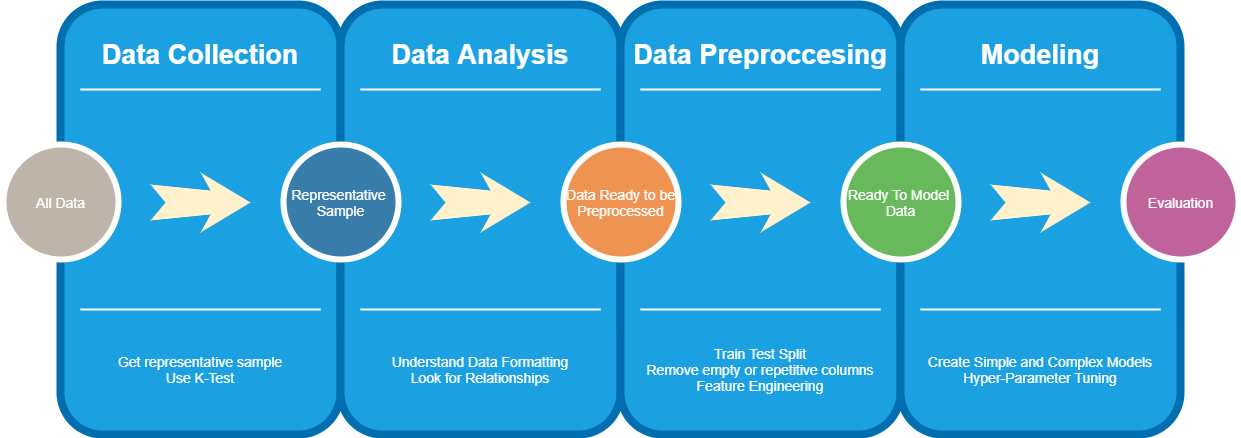

The diagram above was exported from draw.io. Its source (the exported page's mxGraphModel, read from the mxfile embedded in the PNG):
<mxGraphModel dx="1384" dy="731" grid="1" gridSize="10" guides="1" tooltips="1" connect="1" arrows="1" fold="1" page="1" pageScale="1.5" pageWidth="1169" pageHeight="826" background="#ffffff" math="0" shadow="0">
  <root>
    <mxCell id="0" />
    <mxCell id="1" parent="0" />
    <mxCell id="60da8b9f42644d3a-2" value="" style="whiteSpace=wrap;html=1;rounded=1;shadow=0;strokeWidth=8;fontSize=20;align=center;fillColor=#1ba1e2;strokeColor=#006EAF;fontColor=#ffffff;" parent="1" vertex="1">
      <mxGeometry x="316" y="405" width="280" height="430" as="geometry" />
    </mxCell>
    <mxCell id="60da8b9f42644d3a-3" value="Data Collection" style="text;html=1;strokeColor=none;fillColor=none;align=center;verticalAlign=middle;whiteSpace=wrap;rounded=0;shadow=0;fontSize=27;fontColor=#FFFFFF;fontStyle=1" parent="1" vertex="1">
      <mxGeometry x="316" y="425" width="280" height="60" as="geometry" />
    </mxCell>
    <mxCell id="60da8b9f42644d3a-4" value="Get representative sample&lt;br&gt;Use K-Test" style="text;html=1;strokeColor=none;fillColor=none;align=center;verticalAlign=middle;whiteSpace=wrap;rounded=0;shadow=0;fontSize=14;fontColor=#FFFFFF;" parent="1" vertex="1">
      <mxGeometry x="316" y="725" width="280" height="90" as="geometry" />
    </mxCell>
    <mxCell id="60da8b9f42644d3a-6" value="" style="line;strokeWidth=2;html=1;rounded=0;shadow=0;fontSize=27;align=center;fillColor=none;strokeColor=#FFFFFF;" parent="1" vertex="1">
      <mxGeometry x="336" y="485" width="240" height="10" as="geometry" />
    </mxCell>
    <mxCell id="60da8b9f42644d3a-7" value="" style="line;strokeWidth=2;html=1;rounded=0;shadow=0;fontSize=27;align=center;fillColor=none;strokeColor=#FFFFFF;" parent="1" vertex="1">
      <mxGeometry x="336" y="705" width="240" height="10" as="geometry" />
    </mxCell>
    <mxCell id="60da8b9f42644d3a-8" value="All Data" style="ellipse;whiteSpace=wrap;html=1;rounded=0;shadow=0;strokeWidth=6;fontSize=14;align=center;fillColor=#BFB4A9;strokeColor=#FFFFFF;fontColor=#FFFFFF;" parent="1" vertex="1">
      <mxGeometry x="259" y="545" width="115" height="115" as="geometry" />
    </mxCell>
    <mxCell id="60da8b9f42644d3a-9" value="" style="html=1;shadow=0;dashed=0;align=center;verticalAlign=middle;shape=mxgraph.arrows2.stylisedArrow;dy=0.6;dx=40;notch=15;feather=0.4;rounded=0;strokeWidth=1;fontSize=27;strokeColor=none;fillColor=#fff2cc;" parent="1" vertex="1">
      <mxGeometry x="406" y="573" width="100" height="60" as="geometry" />
    </mxCell>
    <mxCell id="60da8b9f42644d3a-17" value="" style="whiteSpace=wrap;html=1;rounded=1;shadow=0;strokeWidth=8;fontSize=20;align=center;fillColor=#1ba1e2;strokeColor=#006EAF;fontColor=#ffffff;" parent="1" vertex="1">
      <mxGeometry x="596" y="405" width="280" height="430" as="geometry" />
    </mxCell>
    <mxCell id="60da8b9f42644d3a-18" value="Data Analysis" style="text;html=1;strokeColor=none;fillColor=none;align=center;verticalAlign=middle;whiteSpace=wrap;rounded=0;shadow=0;fontSize=27;fontColor=#FFFFFF;fontStyle=1" parent="1" vertex="1">
      <mxGeometry x="596" y="425" width="280" height="60" as="geometry" />
    </mxCell>
    <mxCell id="60da8b9f42644d3a-19" value="Understand Data Formatting&lt;br&gt;Look for Relationships" style="text;html=1;strokeColor=none;fillColor=none;align=center;verticalAlign=middle;whiteSpace=wrap;rounded=0;shadow=0;fontSize=14;fontColor=#FFFFFF;" parent="1" vertex="1">
      <mxGeometry x="596" y="725" width="280" height="90" as="geometry" />
    </mxCell>
    <mxCell id="60da8b9f42644d3a-20" value="" style="line;strokeWidth=2;html=1;rounded=0;shadow=0;fontSize=27;align=center;fillColor=none;strokeColor=#FFFFFF;" parent="1" vertex="1">
      <mxGeometry x="616" y="485" width="240" height="10" as="geometry" />
    </mxCell>
    <mxCell id="60da8b9f42644d3a-21" value="" style="line;strokeWidth=2;html=1;rounded=0;shadow=0;fontSize=27;align=center;fillColor=none;strokeColor=#FFFFFF;" parent="1" vertex="1">
      <mxGeometry x="616" y="705" width="240" height="10" as="geometry" />
    </mxCell>
    <mxCell id="60da8b9f42644d3a-22" value="Representative&amp;nbsp;&lt;br&gt;Sample" style="ellipse;whiteSpace=wrap;html=1;rounded=0;shadow=0;strokeWidth=6;fontSize=14;align=center;fillColor=#397DAA;strokeColor=#FFFFFF;fontColor=#FFFFFF;" parent="1" vertex="1">
      <mxGeometry x="539" y="545" width="115" height="115" as="geometry" />
    </mxCell>
    <mxCell id="60da8b9f42644d3a-23" value="" style="html=1;shadow=0;dashed=0;align=center;verticalAlign=middle;shape=mxgraph.arrows2.stylisedArrow;dy=0.6;dx=40;notch=15;feather=0.4;rounded=0;strokeWidth=1;fontSize=27;strokeColor=none;fillColor=#fff2cc;" parent="1" vertex="1">
      <mxGeometry x="686" y="573" width="100" height="60" as="geometry" />
    </mxCell>
    <mxCell id="60da8b9f42644d3a-24" value="" style="whiteSpace=wrap;html=1;rounded=1;shadow=0;strokeWidth=8;fontSize=20;align=center;fillColor=#1ba1e2;strokeColor=#006EAF;fontColor=#ffffff;" parent="1" vertex="1">
      <mxGeometry x="876" y="405" width="280" height="430" as="geometry" />
    </mxCell>
    <mxCell id="60da8b9f42644d3a-25" value="Data Preproccesing" style="text;html=1;strokeColor=none;fillColor=none;align=center;verticalAlign=middle;whiteSpace=wrap;rounded=0;shadow=0;fontSize=27;fontColor=#FFFFFF;fontStyle=1" parent="1" vertex="1">
      <mxGeometry x="876" y="425" width="280" height="60" as="geometry" />
    </mxCell>
    <mxCell id="60da8b9f42644d3a-26" value="&lt;div&gt;Train Test Split&lt;br&gt;Remove empty or repetitive columns&lt;br&gt;Feature Engineering&lt;br&gt;&lt;/div&gt;" style="text;html=1;strokeColor=none;fillColor=none;align=center;verticalAlign=middle;whiteSpace=wrap;rounded=0;shadow=0;fontSize=14;fontColor=#FFFFFF;" parent="1" vertex="1">
      <mxGeometry x="876" y="725" width="280" height="90" as="geometry" />
    </mxCell>
    <mxCell id="60da8b9f42644d3a-27" value="" style="line;strokeWidth=2;html=1;rounded=0;shadow=0;fontSize=27;align=center;fillColor=none;strokeColor=#FFFFFF;" parent="1" vertex="1">
      <mxGeometry x="896" y="485" width="240" height="10" as="geometry" />
    </mxCell>
    <mxCell id="60da8b9f42644d3a-28" value="" style="line;strokeWidth=2;html=1;rounded=0;shadow=0;fontSize=27;align=center;fillColor=none;strokeColor=#FFFFFF;" parent="1" vertex="1">
      <mxGeometry x="896" y="705" width="240" height="10" as="geometry" />
    </mxCell>
    <mxCell id="60da8b9f42644d3a-29" value="Data Ready to be&lt;br&gt;Preprocessed" style="ellipse;whiteSpace=wrap;html=1;rounded=0;shadow=0;strokeWidth=6;fontSize=14;align=center;fillColor=#EF9353;strokeColor=#FFFFFF;fontColor=#FFFFFF;" parent="1" vertex="1">
      <mxGeometry x="819" y="545" width="115" height="115" as="geometry" />
    </mxCell>
    <mxCell id="60da8b9f42644d3a-30" value="" style="html=1;shadow=0;dashed=0;align=center;verticalAlign=middle;shape=mxgraph.arrows2.stylisedArrow;dy=0.6;dx=40;notch=15;feather=0.4;rounded=0;strokeWidth=1;fontSize=27;strokeColor=none;fillColor=#fff2cc;" parent="1" vertex="1">
      <mxGeometry x="966" y="573" width="100" height="60" as="geometry" />
    </mxCell>
    <mxCell id="60da8b9f42644d3a-31" value="" style="whiteSpace=wrap;html=1;rounded=1;shadow=0;strokeWidth=8;fontSize=20;align=center;fillColor=#1ba1e2;strokeColor=#006EAF;fontColor=#ffffff;" parent="1" vertex="1">
      <mxGeometry x="1156" y="405" width="280" height="430" as="geometry" />
    </mxCell>
    <mxCell id="60da8b9f42644d3a-32" value="Modeling" style="text;html=1;strokeColor=none;fillColor=none;align=center;verticalAlign=middle;whiteSpace=wrap;rounded=0;shadow=0;fontSize=27;fontColor=#FFFFFF;fontStyle=1" parent="1" vertex="1">
      <mxGeometry x="1156" y="425" width="280" height="60" as="geometry" />
    </mxCell>
    <mxCell id="60da8b9f42644d3a-33" value="&lt;div&gt;Create Simple and Complex Models&lt;/div&gt;&lt;div&gt;Hyper-Parameter Tuning&lt;/div&gt;" style="text;html=1;strokeColor=none;fillColor=none;align=center;verticalAlign=middle;whiteSpace=wrap;rounded=0;shadow=0;fontSize=14;fontColor=#FFFFFF;" parent="1" vertex="1">
      <mxGeometry x="1156" y="725" width="280" height="90" as="geometry" />
    </mxCell>
    <mxCell id="60da8b9f42644d3a-34" value="" style="line;strokeWidth=2;html=1;rounded=0;shadow=0;fontSize=27;align=center;fillColor=none;strokeColor=#FFFFFF;" parent="1" vertex="1">
      <mxGeometry x="1176" y="485" width="240" height="10" as="geometry" />
    </mxCell>
    <mxCell id="60da8b9f42644d3a-35" value="" style="line;strokeWidth=2;html=1;rounded=0;shadow=0;fontSize=27;align=center;fillColor=none;strokeColor=#FFFFFF;" parent="1" vertex="1">
      <mxGeometry x="1176" y="705" width="240" height="10" as="geometry" />
    </mxCell>
    <mxCell id="60da8b9f42644d3a-36" value="Ready To Model&amp;nbsp;&lt;br&gt;Data" style="ellipse;whiteSpace=wrap;html=1;rounded=0;shadow=0;strokeWidth=6;fontSize=14;align=center;fillColor=#68B85C;strokeColor=#FFFFFF;fontColor=#FFFFFF;" parent="1" vertex="1">
      <mxGeometry x="1099" y="545" width="115" height="115" as="geometry" />
    </mxCell>
    <mxCell id="60da8b9f42644d3a-37" value="" style="html=1;shadow=0;dashed=0;align=center;verticalAlign=middle;shape=mxgraph.arrows2.stylisedArrow;dy=0.6;dx=40;notch=15;feather=0.4;rounded=0;strokeWidth=1;fontSize=27;strokeColor=none;fillColor=#fff2cc;" parent="1" vertex="1">
      <mxGeometry x="1246" y="573" width="100" height="60" as="geometry" />
    </mxCell>
    <mxCell id="60da8b9f42644d3a-38" value="Evaluation" style="ellipse;whiteSpace=wrap;html=1;rounded=0;shadow=0;strokeWidth=6;fontSize=14;align=center;fillColor=#BF639A;strokeColor=#FFFFFF;fontColor=#FFFFFF;" parent="1" vertex="1">
      <mxGeometry x="1379" y="545" width="115" height="115" as="geometry" />
    </mxCell>
  </root>
</mxGraphModel>